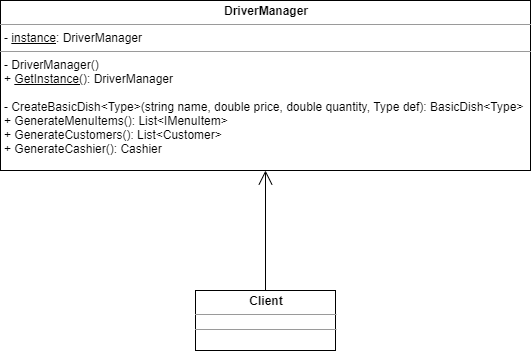

The diagram above was exported from draw.io. Its source (the exported page's mxGraphModel, read from the mxfile embedded in the PNG):
<mxGraphModel dx="998" dy="580" grid="1" gridSize="10" guides="1" tooltips="1" connect="1" arrows="1" fold="1" page="1" pageScale="1" pageWidth="827" pageHeight="1169" math="0" shadow="0">
  <root>
    <mxCell id="0" />
    <mxCell id="1" parent="0" />
    <mxCell id="N7JtF3kCb6b8orOt-Q2z-1" value="&lt;p style=&quot;margin: 0px ; margin-top: 4px ; text-align: center&quot;&gt;&lt;b&gt;DriverManager&lt;/b&gt;&lt;/p&gt;&lt;hr size=&quot;1&quot;&gt;&lt;p style=&quot;margin: 0px ; margin-left: 4px&quot;&gt;- &lt;u&gt;instance&lt;/u&gt;: DriverManager&lt;/p&gt;&lt;hr size=&quot;1&quot;&gt;&lt;p style=&quot;margin: 0px ; margin-left: 4px&quot;&gt;- DriverManager()&lt;/p&gt;&lt;p style=&quot;margin: 0px ; margin-left: 4px&quot;&gt;+ &lt;u&gt;GetInstance()&lt;/u&gt;: DriverManager&lt;/p&gt;&lt;p style=&quot;margin: 0px ; margin-left: 4px&quot;&gt;&lt;br&gt;&lt;/p&gt;&lt;p style=&quot;margin: 0px ; margin-left: 4px&quot;&gt;- CreateBasicDish&amp;lt;Type&amp;gt;(string name, double price, double quantity, Type def): BasicDish&amp;lt;Type&amp;gt;&lt;/p&gt;&lt;p style=&quot;margin: 0px ; margin-left: 4px&quot;&gt;+&amp;nbsp;GenerateMenuItems():&amp;nbsp;List&amp;lt;IMenuItem&amp;gt;&lt;/p&gt;&lt;p style=&quot;margin: 0px ; margin-left: 4px&quot;&gt;+&amp;nbsp;GenerateCustomers(): List&amp;lt;Customer&amp;gt;&lt;/p&gt;&lt;p style=&quot;margin: 0px ; margin-left: 4px&quot;&gt;+&amp;nbsp;GenerateCashier(): Cashier&lt;/p&gt;" style="verticalAlign=top;align=left;overflow=fill;fontSize=12;fontFamily=Helvetica;html=1;" parent="1" vertex="1">
      <mxGeometry x="135" y="120" width="530" height="170" as="geometry" />
    </mxCell>
    <mxCell id="N7JtF3kCb6b8orOt-Q2z-4" value="&lt;p style=&quot;margin: 0px ; margin-top: 4px ; text-align: center&quot;&gt;&lt;b&gt;Client&lt;/b&gt;&lt;/p&gt;&lt;hr size=&quot;1&quot;&gt;&lt;div style=&quot;height: 2px&quot;&gt;&lt;/div&gt;&lt;hr size=&quot;1&quot;&gt;&lt;div style=&quot;height: 2px&quot;&gt;&lt;/div&gt;" style="verticalAlign=top;align=left;overflow=fill;fontSize=12;fontFamily=Helvetica;html=1;" parent="1" vertex="1">
      <mxGeometry x="330" y="410" width="140" height="60" as="geometry" />
    </mxCell>
    <mxCell id="N7JtF3kCb6b8orOt-Q2z-5" value="" style="endArrow=open;endFill=1;endSize=12;html=1;exitX=0.5;exitY=0;exitDx=0;exitDy=0;entryX=0.5;entryY=1;entryDx=0;entryDy=0;" parent="1" source="N7JtF3kCb6b8orOt-Q2z-4" target="N7JtF3kCb6b8orOt-Q2z-1" edge="1">
      <mxGeometry width="160" relative="1" as="geometry">
        <mxPoint x="390" y="350" as="sourcePoint" />
        <mxPoint x="411" y="290" as="targetPoint" />
      </mxGeometry>
    </mxCell>
  </root>
</mxGraphModel>